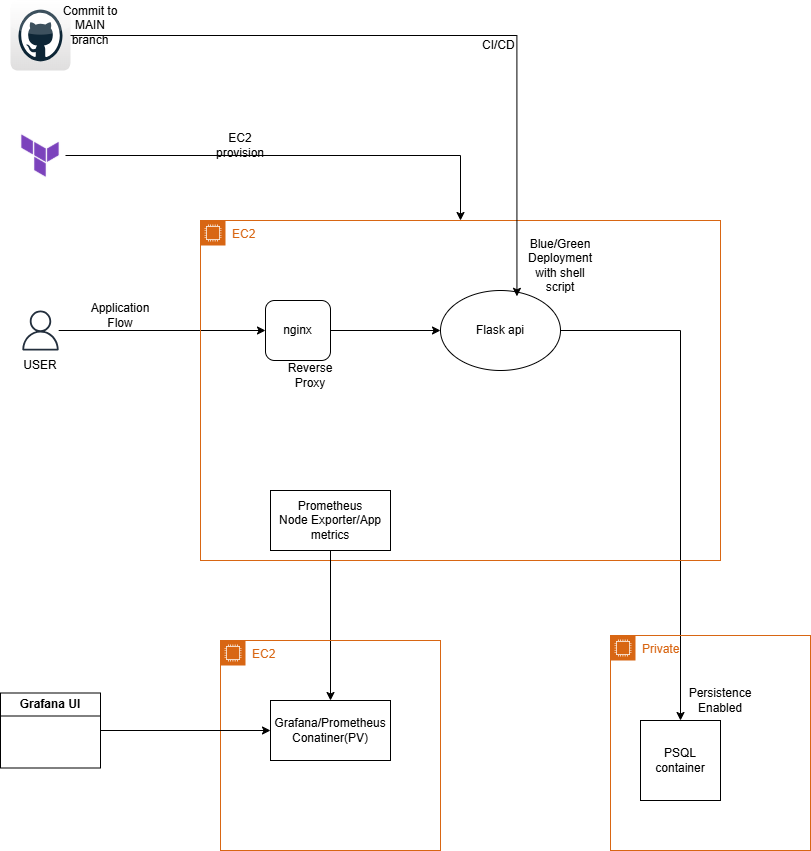

The diagram above was exported from draw.io. Its source (the exported page's mxGraphModel, read from the mxfile embedded in the PNG):
<mxGraphModel dx="1042" dy="1662" grid="1" gridSize="10" guides="1" tooltips="1" connect="1" arrows="1" fold="1" page="1" pageScale="1" pageWidth="850" pageHeight="1100" math="0" shadow="0">
  <root>
    <mxCell id="0" />
    <mxCell id="1" parent="0" />
    <mxCell id="8YRsryPFzvY7YiQWLanr-24" edge="1" parent="1" source="8YRsryPFzvY7YiQWLanr-1" style="edgeStyle=orthogonalEdgeStyle;rounded=0;orthogonalLoop=1;jettySize=auto;html=1;entryX=0;entryY=0.5;entryDx=0;entryDy=0;" target="8YRsryPFzvY7YiQWLanr-22">
      <mxGeometry relative="1" as="geometry" />
    </mxCell>
    <mxCell id="8YRsryPFzvY7YiQWLanr-1" parent="1" style="sketch=0;outlineConnect=0;fontColor=#232F3E;gradientColor=none;fillColor=#232F3D;strokeColor=none;dashed=0;verticalLabelPosition=bottom;verticalAlign=top;align=center;html=1;fontSize=12;fontStyle=0;aspect=fixed;pointerEvents=1;shape=mxgraph.aws4.user;" value="" vertex="1">
      <mxGeometry height="40" width="40" x="60" y="180" as="geometry" />
    </mxCell>
    <mxCell id="8YRsryPFzvY7YiQWLanr-10" edge="1" parent="1" source="8YRsryPFzvY7YiQWLanr-8" style="edgeStyle=orthogonalEdgeStyle;rounded=0;orthogonalLoop=1;jettySize=auto;html=1;entryX=0.5;entryY=0;entryDx=0;entryDy=0;" target="8YRsryPFzvY7YiQWLanr-9">
      <mxGeometry relative="1" as="geometry">
        <mxPoint x="600" y="310" as="targetPoint" />
      </mxGeometry>
    </mxCell>
    <mxCell id="8YRsryPFzvY7YiQWLanr-9" parent="1" style="whiteSpace=wrap;html=1;aspect=fixed;" value="PSQL container" vertex="1">
      <mxGeometry height="80" width="80" x="680" y="590" as="geometry" />
    </mxCell>
    <mxCell id="8YRsryPFzvY7YiQWLanr-12" parent="1" style="points=[[0,0],[0.25,0],[0.5,0],[0.75,0],[1,0],[1,0.25],[1,0.5],[1,0.75],[1,1],[0.75,1],[0.5,1],[0.25,1],[0,1],[0,0.75],[0,0.5],[0,0.25]];outlineConnect=0;gradientColor=none;html=1;whiteSpace=wrap;fontSize=12;fontStyle=0;container=1;pointerEvents=0;collapsible=0;recursiveResize=0;shape=mxgraph.aws4.group;grIcon=mxgraph.aws4.group_ec2_instance_contents;strokeColor=#D86613;fillColor=none;verticalAlign=top;align=left;spacingLeft=30;fontColor=#D86613;dashed=0;" value="EC2" vertex="1">
      <mxGeometry height="340" width="520" x="240" y="90" as="geometry" />
    </mxCell>
    <mxCell id="8YRsryPFzvY7YiQWLanr-11" parent="8YRsryPFzvY7YiQWLanr-12" style="rounded=0;whiteSpace=wrap;html=1;" value="Prometheus&lt;div&gt;Node Exporter/App metrics&lt;/div&gt;" vertex="1">
      <mxGeometry height="60" width="120" x="70" y="270" as="geometry" />
    </mxCell>
    <mxCell id="8YRsryPFzvY7YiQWLanr-8" parent="8YRsryPFzvY7YiQWLanr-12" style="ellipse;whiteSpace=wrap;html=1;" value="Flask api" vertex="1">
      <mxGeometry height="80" width="120" x="240" y="70" as="geometry" />
    </mxCell>
    <mxCell id="8YRsryPFzvY7YiQWLanr-23" edge="1" parent="8YRsryPFzvY7YiQWLanr-12" source="8YRsryPFzvY7YiQWLanr-22" style="edgeStyle=orthogonalEdgeStyle;rounded=0;orthogonalLoop=1;jettySize=auto;html=1;entryX=0;entryY=0.5;entryDx=0;entryDy=0;" target="8YRsryPFzvY7YiQWLanr-8">
      <mxGeometry relative="1" as="geometry" />
    </mxCell>
    <mxCell id="8YRsryPFzvY7YiQWLanr-22" parent="8YRsryPFzvY7YiQWLanr-12" style="rounded=1;whiteSpace=wrap;html=1;" value="nginx" vertex="1">
      <mxGeometry height="60" width="65" x="65" y="80" as="geometry" />
    </mxCell>
    <mxCell id="8YRsryPFzvY7YiQWLanr-34" parent="8YRsryPFzvY7YiQWLanr-12" style="text;html=1;whiteSpace=wrap;strokeColor=none;fillColor=none;align=center;verticalAlign=middle;rounded=0;" value="Blue/Green Deployment with shell script" vertex="1">
      <mxGeometry height="30" width="60" x="330" y="30" as="geometry" />
    </mxCell>
    <mxCell id="8YRsryPFzvY7YiQWLanr-14" parent="1" style="rounded=0;whiteSpace=wrap;html=1;" value="Grafana/Prometheus&lt;br&gt;Conatiner(PV)" vertex="1">
      <mxGeometry height="60" width="120" x="310" y="570" as="geometry" />
    </mxCell>
    <mxCell id="8YRsryPFzvY7YiQWLanr-16" edge="1" parent="1" source="8YRsryPFzvY7YiQWLanr-11" style="edgeStyle=orthogonalEdgeStyle;rounded=0;orthogonalLoop=1;jettySize=auto;html=1;entryX=0.5;entryY=0;entryDx=0;entryDy=0;" target="8YRsryPFzvY7YiQWLanr-14">
      <mxGeometry relative="1" as="geometry" />
    </mxCell>
    <mxCell id="8YRsryPFzvY7YiQWLanr-17" parent="1" style="points=[[0,0],[0.25,0],[0.5,0],[0.75,0],[1,0],[1,0.25],[1,0.5],[1,0.75],[1,1],[0.75,1],[0.5,1],[0.25,1],[0,1],[0,0.75],[0,0.5],[0,0.25]];outlineConnect=0;gradientColor=none;html=1;whiteSpace=wrap;fontSize=12;fontStyle=0;container=1;pointerEvents=0;collapsible=0;recursiveResize=0;shape=mxgraph.aws4.group;grIcon=mxgraph.aws4.group_ec2_instance_contents;strokeColor=#D86613;fillColor=none;verticalAlign=top;align=left;spacingLeft=30;fontColor=#D86613;dashed=0;" value="EC2" vertex="1">
      <mxGeometry height="210" width="220" x="260" y="510" as="geometry" />
    </mxCell>
    <mxCell id="8YRsryPFzvY7YiQWLanr-18" parent="1" style="points=[[0,0],[0.25,0],[0.5,0],[0.75,0],[1,0],[1,0.25],[1,0.5],[1,0.75],[1,1],[0.75,1],[0.5,1],[0.25,1],[0,1],[0,0.75],[0,0.5],[0,0.25]];outlineConnect=0;gradientColor=none;html=1;whiteSpace=wrap;fontSize=12;fontStyle=0;container=1;pointerEvents=0;collapsible=0;recursiveResize=0;shape=mxgraph.aws4.group;grIcon=mxgraph.aws4.group_ec2_instance_contents;strokeColor=#D86613;fillColor=none;verticalAlign=top;align=left;spacingLeft=30;fontColor=#D86613;dashed=0;" value="Private" vertex="1">
      <mxGeometry height="215" width="200" x="650" y="505" as="geometry" />
    </mxCell>
    <mxCell id="8YRsryPFzvY7YiQWLanr-6" parent="8YRsryPFzvY7YiQWLanr-18" style="text;html=1;whiteSpace=wrap;strokeColor=none;fillColor=none;align=center;verticalAlign=middle;rounded=0;" value="Persistence Enabled" vertex="1">
      <mxGeometry height="50" width="60" x="80" y="40" as="geometry" />
    </mxCell>
    <mxCell id="8YRsryPFzvY7YiQWLanr-28" edge="1" parent="1" source="8YRsryPFzvY7YiQWLanr-19" style="edgeStyle=orthogonalEdgeStyle;rounded=0;orthogonalLoop=1;jettySize=auto;html=1;entryX=0;entryY=0.5;entryDx=0;entryDy=0;" target="8YRsryPFzvY7YiQWLanr-14">
      <mxGeometry relative="1" as="geometry" />
    </mxCell>
    <mxCell id="8YRsryPFzvY7YiQWLanr-19" parent="1" style="swimlane;html=1;fillColor=#ffffff;whiteSpace=wrap" value="Grafana UI" vertex="1">
      <mxGeometry height="75" width="100" x="40" y="562.5" as="geometry" />
    </mxCell>
    <mxCell id="8YRsryPFzvY7YiQWLanr-27" parent="1" style="text;html=1;whiteSpace=wrap;strokeColor=none;fillColor=none;align=center;verticalAlign=middle;rounded=0;" value="Reverse Proxy" vertex="1">
      <mxGeometry height="30" width="60" x="320" y="230" as="geometry" />
    </mxCell>
    <mxCell id="8YRsryPFzvY7YiQWLanr-29" parent="1" style="text;html=1;whiteSpace=wrap;strokeColor=none;fillColor=none;align=center;verticalAlign=middle;rounded=0;" value="USER" vertex="1">
      <mxGeometry height="30" width="60" x="50" y="220" as="geometry" />
    </mxCell>
    <mxCell id="8YRsryPFzvY7YiQWLanr-30" parent="1" style="dashed=0;outlineConnect=0;html=1;align=center;labelPosition=center;verticalLabelPosition=bottom;verticalAlign=top;shape=mxgraph.webicons.github;gradientColor=#DFDEDE" value="" vertex="1">
      <mxGeometry height="70" width="60" x="50" y="-130" as="geometry" />
    </mxCell>
    <mxCell id="8YRsryPFzvY7YiQWLanr-31" edge="1" parent="1" source="8YRsryPFzvY7YiQWLanr-30" style="edgeStyle=orthogonalEdgeStyle;rounded=0;orthogonalLoop=1;jettySize=auto;html=1;entryX=0.637;entryY=0.073;entryDx=0;entryDy=0;entryPerimeter=0;" target="8YRsryPFzvY7YiQWLanr-8">
      <mxGeometry relative="1" as="geometry" />
    </mxCell>
    <mxCell id="8YRsryPFzvY7YiQWLanr-32" parent="1" style="text;html=1;whiteSpace=wrap;strokeColor=none;fillColor=none;align=center;verticalAlign=middle;rounded=0;" value="CI/CD&amp;nbsp;" vertex="1">
      <mxGeometry height="30" width="60" x="510" y="-100" as="geometry" />
    </mxCell>
    <mxCell id="8YRsryPFzvY7YiQWLanr-33" parent="1" style="text;html=1;whiteSpace=wrap;strokeColor=none;fillColor=none;align=center;verticalAlign=middle;rounded=0;" value="Commit to MAIN branch" vertex="1">
      <mxGeometry height="30" width="60" x="100" y="-120" as="geometry" />
    </mxCell>
    <mxCell id="8YRsryPFzvY7YiQWLanr-36" edge="1" parent="1" source="8YRsryPFzvY7YiQWLanr-35" style="edgeStyle=orthogonalEdgeStyle;rounded=0;orthogonalLoop=1;jettySize=auto;html=1;" target="8YRsryPFzvY7YiQWLanr-12">
      <mxGeometry relative="1" as="geometry" />
    </mxCell>
    <mxCell id="8YRsryPFzvY7YiQWLanr-35" parent="1" style="shape=image;imageAspect=0;aspect=fixed;verticalLabelPosition=bottom;verticalAlign=top;image=https://hashicorp.gallerycdn.vsassets.io/extensions/hashicorp/terraform/2.37.2025092217/1758543364522/Microsoft.VisualStudio.Services.Icons.Default;" value="" vertex="1">
      <mxGeometry height="50" width="50" x="55" as="geometry" />
    </mxCell>
    <mxCell id="8YRsryPFzvY7YiQWLanr-37" parent="1" style="text;html=1;whiteSpace=wrap;strokeColor=none;fillColor=none;align=center;verticalAlign=middle;rounded=0;" value="EC2 provision" vertex="1">
      <mxGeometry height="30" width="60" x="250" as="geometry" />
    </mxCell>
    <mxCell id="8YRsryPFzvY7YiQWLanr-39" parent="1" style="text;html=1;whiteSpace=wrap;strokeColor=none;fillColor=none;align=center;verticalAlign=middle;rounded=0;" value="Application Flow" vertex="1">
      <mxGeometry height="30" width="60" x="130" y="170" as="geometry" />
    </mxCell>
  </root>
</mxGraphModel>